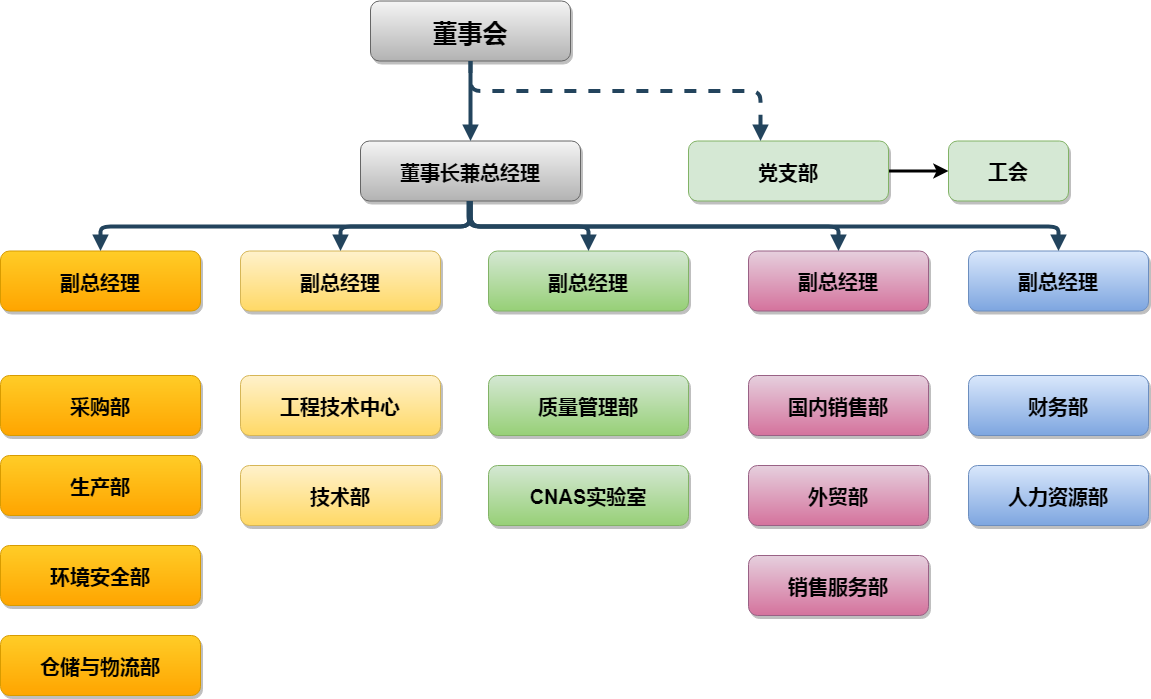

The diagram above was exported from draw.io. Its source (the exported page's mxGraphModel, read from the mxfile embedded in the PNG):
<mxGraphModel dx="1673" dy="934" grid="1" gridSize="10" guides="1" tooltips="1" connect="1" arrows="1" fold="1" page="1" pageScale="1.5" pageWidth="1169" pageHeight="827" background="#ffffff" math="0" shadow="0">
  <root>
    <mxCell id="0" />
    <mxCell id="1" parent="0" />
    <mxCell id="2" value="董事会" style="rounded=1;fillColor=#f5f5f5;strokeColor=#666666;shadow=1;fontStyle=1;fontSize=25;gradientColor=#b3b3b3;" parent="1" vertex="1">
      <mxGeometry x="672" y="205.5" width="200" height="60" as="geometry" />
    </mxCell>
    <mxCell id="3" value="董事长兼总经理" style="rounded=1;fillColor=#f5f5f5;strokeColor=#666666;shadow=1;gradientColor=#b3b3b3;fontStyle=1;fontSize=20;" parent="1" vertex="1">
      <mxGeometry x="662" y="345.5" width="220" height="60" as="geometry" />
    </mxCell>
    <mxCell id="4" value="副总经理" style="rounded=1;fillColor=#ffcd28;strokeColor=#d79b00;shadow=1;gradientColor=#ffa500;fontStyle=1;fontSize=20;" parent="1" vertex="1">
      <mxGeometry x="302" y="455.5" width="200" height="60" as="geometry" />
    </mxCell>
    <mxCell id="5" value="副总经理" style="rounded=1;fillColor=#fff2cc;strokeColor=#d6b656;shadow=1;gradientColor=#ffd966;fontStyle=1;fontSize=20;" parent="1" vertex="1">
      <mxGeometry x="542" y="455.5" width="200" height="60" as="geometry" />
    </mxCell>
    <mxCell id="6" value="副总经理" style="rounded=1;fillColor=#d5e8d4;strokeColor=#82b366;shadow=1;gradientColor=#97d077;fontStyle=1;fontSize=20;" parent="1" vertex="1">
      <mxGeometry x="790" y="455.5" width="200" height="60" as="geometry" />
    </mxCell>
    <mxCell id="xq3EQZcz6_B4e1Tk2zLl-34" value="" style="edgeStyle=orthogonalEdgeStyle;rounded=0;orthogonalLoop=1;jettySize=auto;html=1;strokeWidth=3;" edge="1" parent="1" source="7" target="xq3EQZcz6_B4e1Tk2zLl-33">
      <mxGeometry relative="1" as="geometry" />
    </mxCell>
    <mxCell id="7" value="党支部" style="rounded=1;fillColor=#d5e8d4;strokeColor=#82b366;shadow=1;fontStyle=1;fontSize=20;" parent="1" vertex="1">
      <mxGeometry x="990" y="345.5" width="200" height="60" as="geometry" />
    </mxCell>
    <mxCell id="8" value="采购部" style="rounded=1;fillColor=#ffcd28;strokeColor=#d79b00;shadow=1;gradientColor=#ffa500;fontStyle=1;fontSize=20;" parent="1" vertex="1">
      <mxGeometry x="302" y="580" width="200" height="60" as="geometry" />
    </mxCell>
    <mxCell id="9" value="生产部" style="rounded=1;fillColor=#ffcd28;strokeColor=#d79b00;shadow=1;gradientColor=#ffa500;fontStyle=1;fontSize=20;" parent="1" vertex="1">
      <mxGeometry x="302" y="660" width="200" height="60" as="geometry" />
    </mxCell>
    <mxCell id="10" value="环境安全部" style="rounded=1;fillColor=#ffcd28;strokeColor=#d79b00;shadow=1;gradientColor=#ffa500;fontStyle=1;fontSize=20;" parent="1" vertex="1">
      <mxGeometry x="302" y="750" width="200" height="60" as="geometry" />
    </mxCell>
    <mxCell id="11" value="仓储与物流部" style="rounded=1;fillColor=#ffcd28;strokeColor=#d79b00;shadow=1;gradientColor=#ffa500;fontStyle=1;fontSize=20;" parent="1" vertex="1">
      <mxGeometry x="302" y="840" width="200" height="60" as="geometry" />
    </mxCell>
    <mxCell id="13" value="工程技术中心" style="rounded=1;fillColor=#fff2cc;strokeColor=#d6b656;shadow=1;gradientColor=#ffd966;fontStyle=1;fontSize=20;" parent="1" vertex="1">
      <mxGeometry x="542" y="580" width="200" height="60" as="geometry" />
    </mxCell>
    <mxCell id="14" value="技术部" style="rounded=1;fillColor=#fff2cc;strokeColor=#d6b656;shadow=1;gradientColor=#ffd966;fontStyle=1;fontSize=20;" parent="1" vertex="1">
      <mxGeometry x="542" y="670" width="200" height="60" as="geometry" />
    </mxCell>
    <mxCell id="18" value="质量管理部" style="rounded=1;fillColor=#d5e8d4;strokeColor=#82b366;shadow=1;gradientColor=#97d077;fontStyle=1;fontSize=20;" parent="1" vertex="1">
      <mxGeometry x="790" y="580" width="200" height="60" as="geometry" />
    </mxCell>
    <mxCell id="19" value="CNAS实验室" style="rounded=1;fillColor=#d5e8d4;strokeColor=#82b366;shadow=1;gradientColor=#97d077;fontStyle=1;fontSize=20;" parent="1" vertex="1">
      <mxGeometry x="790" y="670" width="200" height="60" as="geometry" />
    </mxCell>
    <mxCell id="23" value="国内销售部" style="rounded=1;fillColor=#e6d0de;strokeColor=#996185;shadow=1;gradientColor=#d5739d;fontStyle=1;fontSize=20;" parent="1" vertex="1">
      <mxGeometry x="1050" y="580" width="180" height="60" as="geometry" />
    </mxCell>
    <mxCell id="24" value="外贸部" style="rounded=1;fillColor=#e6d0de;strokeColor=#996185;shadow=1;gradientColor=#d5739d;fontStyle=1;fontSize=20;" parent="1" vertex="1">
      <mxGeometry x="1050" y="670" width="180" height="60" as="geometry" />
    </mxCell>
    <mxCell id="25" value="销售服务部" style="rounded=1;fillColor=#e6d0de;strokeColor=#996185;shadow=1;gradientColor=#d5739d;fontStyle=1;fontSize=20;" parent="1" vertex="1">
      <mxGeometry x="1050" y="760" width="180" height="60" as="geometry" />
    </mxCell>
    <mxCell id="29" value="" style="edgeStyle=elbowEdgeStyle;elbow=vertical;strokeWidth=4;endArrow=block;endFill=1;fontStyle=1;strokeColor=#23445D;" parent="1" source="2" target="3" edge="1">
      <mxGeometry x="22" y="165.5" width="100" height="100" as="geometry">
        <mxPoint x="22" y="265.5" as="sourcePoint" />
        <mxPoint x="122" y="165.5" as="targetPoint" />
      </mxGeometry>
    </mxCell>
    <mxCell id="30" value="" style="edgeStyle=elbowEdgeStyle;elbow=vertical;strokeWidth=4;endArrow=block;endFill=1;fontStyle=1;strokeColor=#23445D;fontSize=20;" parent="1" source="3" target="5" edge="1">
      <mxGeometry x="22" y="165.5" width="100" height="100" as="geometry">
        <mxPoint x="22" y="265.5" as="sourcePoint" />
        <mxPoint x="122" y="165.5" as="targetPoint" />
      </mxGeometry>
    </mxCell>
    <mxCell id="31" value="" style="edgeStyle=elbowEdgeStyle;elbow=vertical;strokeWidth=4;endArrow=block;endFill=1;fontStyle=1;strokeColor=#23445D;fontSize=20;" parent="1" source="3" target="4" edge="1">
      <mxGeometry x="22" y="165.5" width="100" height="100" as="geometry">
        <mxPoint x="22" y="265.5" as="sourcePoint" />
        <mxPoint x="122" y="165.5" as="targetPoint" />
      </mxGeometry>
    </mxCell>
    <mxCell id="32" value="" style="edgeStyle=elbowEdgeStyle;elbow=vertical;strokeWidth=4;endArrow=block;endFill=1;fontStyle=1;strokeColor=#23445D;fontSize=20;" parent="1" source="3" target="6" edge="1">
      <mxGeometry x="22" y="165.5" width="100" height="100" as="geometry">
        <mxPoint x="22" y="265.5" as="sourcePoint" />
        <mxPoint x="122" y="165.5" as="targetPoint" />
      </mxGeometry>
    </mxCell>
    <mxCell id="33" value="" style="edgeStyle=elbowEdgeStyle;elbow=vertical;strokeWidth=4;endArrow=block;endFill=1;fontStyle=1;dashed=1;strokeColor=#23445D;" parent="1" source="2" target="7" edge="1">
      <mxGeometry x="22" y="165.5" width="100" height="100" as="geometry">
        <mxPoint x="22" y="265.5" as="sourcePoint" />
        <mxPoint x="122" y="165.5" as="targetPoint" />
        <Array as="points">
          <mxPoint x="1062" y="295.5" />
        </Array>
      </mxGeometry>
    </mxCell>
    <mxCell id="MQOejAytf9RLoKPcaGak-55" value="副总经理" style="whiteSpace=wrap;html=1;rounded=1;shadow=1;fontSize=20;fontStyle=1;strokeColor=#996185;fillColor=#e6d0de;gradientColor=#d5739d;" parent="1" vertex="1">
      <mxGeometry x="1050" y="455.5" width="180" height="60" as="geometry" />
    </mxCell>
    <mxCell id="MQOejAytf9RLoKPcaGak-57" value="副总经理" style="whiteSpace=wrap;html=1;rounded=1;shadow=1;fontSize=20;fontStyle=1;strokeColor=#6c8ebf;fillColor=#dae8fc;gradientColor=#7ea6e0;" parent="1" vertex="1">
      <mxGeometry x="1270" y="455.5" width="180" height="60" as="geometry" />
    </mxCell>
    <mxCell id="MQOejAytf9RLoKPcaGak-59" value="财务部" style="rounded=1;fillColor=#dae8fc;strokeColor=#6c8ebf;shadow=1;gradientColor=#7ea6e0;fontStyle=1;fontSize=20;" parent="1" vertex="1">
      <mxGeometry x="1270" y="580" width="180" height="60" as="geometry" />
    </mxCell>
    <mxCell id="MQOejAytf9RLoKPcaGak-60" value="人力资源部" style="rounded=1;fillColor=#dae8fc;strokeColor=#6c8ebf;shadow=1;gradientColor=#7ea6e0;fontStyle=1;fontSize=20;" parent="1" vertex="1">
      <mxGeometry x="1270" y="670" width="180" height="60" as="geometry" />
    </mxCell>
    <mxCell id="MQOejAytf9RLoKPcaGak-61" value="" style="edgeStyle=elbowEdgeStyle;elbow=vertical;strokeWidth=4;endArrow=block;endFill=1;fontStyle=1;strokeColor=#23445D;entryX=0.5;entryY=0;entryDx=0;entryDy=0;fontSize=20;" parent="1" target="MQOejAytf9RLoKPcaGak-55" edge="1">
      <mxGeometry x="20" y="165.5" width="100" height="100" as="geometry">
        <mxPoint x="770" y="405.5" as="sourcePoint" />
        <mxPoint x="908" y="455.5" as="targetPoint" />
      </mxGeometry>
    </mxCell>
    <mxCell id="MQOejAytf9RLoKPcaGak-62" value="" style="edgeStyle=elbowEdgeStyle;elbow=vertical;strokeWidth=4;endArrow=block;endFill=1;fontStyle=1;strokeColor=#23445D;entryX=0.5;entryY=0;entryDx=0;entryDy=0;exitX=0.5;exitY=1;exitDx=0;exitDy=0;fontSize=20;" parent="1" source="3" edge="1">
      <mxGeometry x="240" y="165.5" width="100" height="100" as="geometry">
        <mxPoint x="990" y="405.5" as="sourcePoint" />
        <mxPoint x="1360" y="455.5" as="targetPoint" />
      </mxGeometry>
    </mxCell>
    <mxCell id="xq3EQZcz6_B4e1Tk2zLl-33" value="工会" style="whiteSpace=wrap;html=1;rounded=1;shadow=1;fontSize=20;fontStyle=1;strokeColor=#82b366;fillColor=#d5e8d4;" vertex="1" parent="1">
      <mxGeometry x="1250" y="345.5" width="120" height="60" as="geometry" />
    </mxCell>
  </root>
</mxGraphModel>